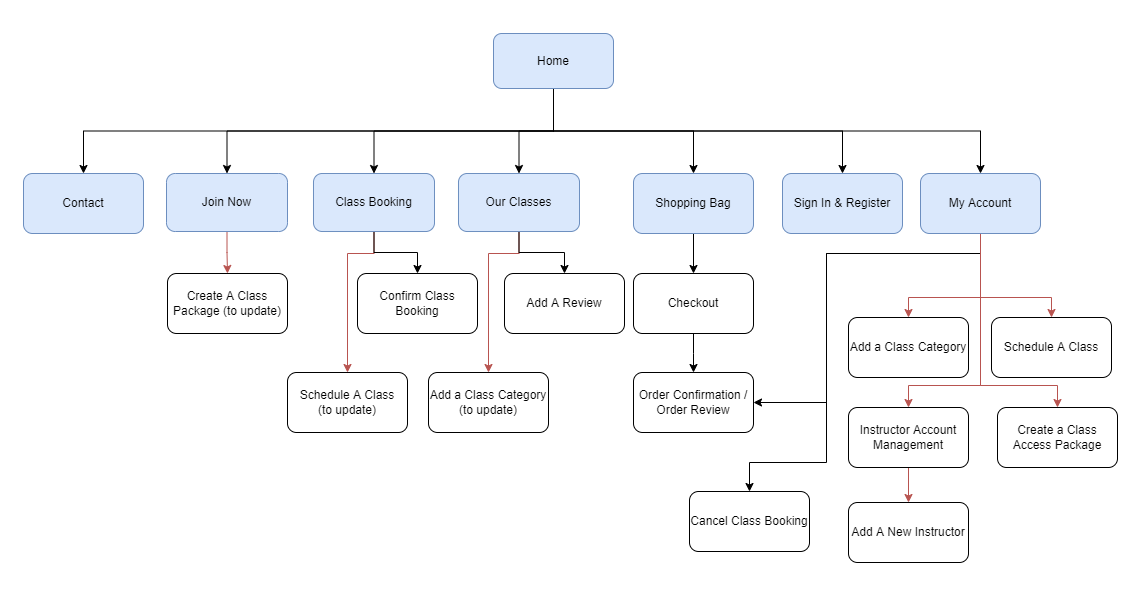

The diagram above was exported from draw.io. Its source (the exported page's mxGraphModel, read from the mxfile embedded in the PNG):
<mxGraphModel dx="1730" dy="965" grid="1" gridSize="11" guides="1" tooltips="1" connect="1" arrows="1" fold="1" page="1" pageScale="1" pageWidth="1130" pageHeight="600" math="0" shadow="0">
  <root>
    <mxCell id="0" />
    <mxCell id="1" parent="0" />
    <mxCell id="YcdTeOrnLjOAQZoUFuUN-3" value="" style="edgeStyle=orthogonalEdgeStyle;rounded=0;orthogonalLoop=1;jettySize=auto;html=1;exitX=0.5;exitY=1;exitDx=0;exitDy=0;" edge="1" parent="1" source="YcdTeOrnLjOAQZoUFuUN-1" target="YcdTeOrnLjOAQZoUFuUN-2">
      <mxGeometry relative="1" as="geometry">
        <mxPoint x="875" y="93" as="sourcePoint" />
      </mxGeometry>
    </mxCell>
    <mxCell id="YcdTeOrnLjOAQZoUFuUN-10" style="edgeStyle=orthogonalEdgeStyle;rounded=0;orthogonalLoop=1;jettySize=auto;html=1;exitX=0.5;exitY=1;exitDx=0;exitDy=0;entryX=0.5;entryY=0;entryDx=0;entryDy=0;" edge="1" parent="1" source="YcdTeOrnLjOAQZoUFuUN-1" target="YcdTeOrnLjOAQZoUFuUN-9">
      <mxGeometry relative="1" as="geometry" />
    </mxCell>
    <mxCell id="YcdTeOrnLjOAQZoUFuUN-11" style="edgeStyle=orthogonalEdgeStyle;rounded=0;orthogonalLoop=1;jettySize=auto;html=1;exitX=0.5;exitY=1;exitDx=0;exitDy=0;entryX=0.5;entryY=0;entryDx=0;entryDy=0;" edge="1" parent="1" source="YcdTeOrnLjOAQZoUFuUN-1" target="YcdTeOrnLjOAQZoUFuUN-5">
      <mxGeometry relative="1" as="geometry" />
    </mxCell>
    <mxCell id="YcdTeOrnLjOAQZoUFuUN-12" style="edgeStyle=orthogonalEdgeStyle;rounded=0;orthogonalLoop=1;jettySize=auto;html=1;exitX=0.5;exitY=1;exitDx=0;exitDy=0;entryX=0.5;entryY=0;entryDx=0;entryDy=0;" edge="1" parent="1" source="YcdTeOrnLjOAQZoUFuUN-1" target="YcdTeOrnLjOAQZoUFuUN-8">
      <mxGeometry relative="1" as="geometry" />
    </mxCell>
    <mxCell id="YcdTeOrnLjOAQZoUFuUN-13" style="edgeStyle=orthogonalEdgeStyle;rounded=0;orthogonalLoop=1;jettySize=auto;html=1;exitX=0.5;exitY=1;exitDx=0;exitDy=0;entryX=0.5;entryY=0;entryDx=0;entryDy=0;" edge="1" parent="1" source="YcdTeOrnLjOAQZoUFuUN-1" target="YcdTeOrnLjOAQZoUFuUN-7">
      <mxGeometry relative="1" as="geometry" />
    </mxCell>
    <mxCell id="YcdTeOrnLjOAQZoUFuUN-14" style="edgeStyle=orthogonalEdgeStyle;rounded=0;orthogonalLoop=1;jettySize=auto;html=1;exitX=0.5;exitY=1;exitDx=0;exitDy=0;entryX=0.5;entryY=0;entryDx=0;entryDy=0;" edge="1" parent="1" source="YcdTeOrnLjOAQZoUFuUN-1" target="YcdTeOrnLjOAQZoUFuUN-6">
      <mxGeometry relative="1" as="geometry" />
    </mxCell>
    <mxCell id="YcdTeOrnLjOAQZoUFuUN-51" style="edgeStyle=orthogonalEdgeStyle;rounded=0;sketch=0;orthogonalLoop=1;jettySize=auto;html=1;exitX=0.5;exitY=1;exitDx=0;exitDy=0;entryX=0.5;entryY=0;entryDx=0;entryDy=0;shadow=0;fontColor=#FF0000;" edge="1" parent="1" source="YcdTeOrnLjOAQZoUFuUN-1" target="YcdTeOrnLjOAQZoUFuUN-50">
      <mxGeometry relative="1" as="geometry" />
    </mxCell>
    <mxCell id="YcdTeOrnLjOAQZoUFuUN-1" value="Home" style="rounded=1;whiteSpace=wrap;html=1;labelBackgroundColor=none;fillColor=#dae8fc;strokeColor=#6c8ebf;" vertex="1" parent="1">
      <mxGeometry x="493" y="33" width="120" height="55" as="geometry" />
    </mxCell>
    <mxCell id="YcdTeOrnLjOAQZoUFuUN-26" style="edgeStyle=orthogonalEdgeStyle;rounded=0;orthogonalLoop=1;jettySize=auto;html=1;exitX=0.5;exitY=1;exitDx=0;exitDy=0;entryX=1;entryY=0.5;entryDx=0;entryDy=0;" edge="1" parent="1" source="YcdTeOrnLjOAQZoUFuUN-2" target="YcdTeOrnLjOAQZoUFuUN-16">
      <mxGeometry relative="1" as="geometry">
        <Array as="points">
          <mxPoint x="980" y="253" />
          <mxPoint x="826" y="253" />
          <mxPoint x="826" y="402" />
        </Array>
      </mxGeometry>
    </mxCell>
    <mxCell id="YcdTeOrnLjOAQZoUFuUN-27" style="edgeStyle=orthogonalEdgeStyle;rounded=0;orthogonalLoop=1;jettySize=auto;html=1;exitX=0.5;exitY=1;exitDx=0;exitDy=0;entryX=0.5;entryY=0;entryDx=0;entryDy=0;horizontal=1;shadow=0;sketch=0;fillColor=#f8cecc;strokeColor=#b85450;" edge="1" parent="1" source="YcdTeOrnLjOAQZoUFuUN-2" target="YcdTeOrnLjOAQZoUFuUN-24">
      <mxGeometry relative="1" as="geometry">
        <Array as="points">
          <mxPoint x="980" y="385" />
          <mxPoint x="908" y="385" />
        </Array>
      </mxGeometry>
    </mxCell>
    <mxCell id="YcdTeOrnLjOAQZoUFuUN-28" style="edgeStyle=orthogonalEdgeStyle;rounded=0;orthogonalLoop=1;jettySize=auto;html=1;exitX=0.5;exitY=1;exitDx=0;exitDy=0;horizontal=1;shadow=0;sketch=0;fillColor=#f8cecc;strokeColor=#b85450;" edge="1" parent="1" source="YcdTeOrnLjOAQZoUFuUN-2" target="YcdTeOrnLjOAQZoUFuUN-22">
      <mxGeometry relative="1" as="geometry">
        <Array as="points">
          <mxPoint x="980" y="297" />
          <mxPoint x="908" y="297" />
        </Array>
      </mxGeometry>
    </mxCell>
    <mxCell id="YcdTeOrnLjOAQZoUFuUN-29" style="edgeStyle=orthogonalEdgeStyle;rounded=0;orthogonalLoop=1;jettySize=auto;html=1;exitX=0.5;exitY=1;exitDx=0;exitDy=0;horizontal=1;shadow=0;sketch=0;fillColor=#f8cecc;strokeColor=#b85450;" edge="1" parent="1" source="YcdTeOrnLjOAQZoUFuUN-2" target="YcdTeOrnLjOAQZoUFuUN-23">
      <mxGeometry relative="1" as="geometry">
        <Array as="points">
          <mxPoint x="980" y="297" />
          <mxPoint x="1051" y="297" />
        </Array>
      </mxGeometry>
    </mxCell>
    <mxCell id="YcdTeOrnLjOAQZoUFuUN-33" style="edgeStyle=orthogonalEdgeStyle;rounded=0;orthogonalLoop=1;jettySize=auto;html=1;exitX=0.5;exitY=1;exitDx=0;exitDy=0;entryX=0.5;entryY=0;entryDx=0;entryDy=0;fontColor=#FF0000;" edge="1" parent="1" source="YcdTeOrnLjOAQZoUFuUN-2" target="YcdTeOrnLjOAQZoUFuUN-31">
      <mxGeometry relative="1" as="geometry">
        <Array as="points">
          <mxPoint x="980" y="253" />
          <mxPoint x="826" y="253" />
          <mxPoint x="826" y="462" />
          <mxPoint x="749" y="462" />
        </Array>
      </mxGeometry>
    </mxCell>
    <mxCell id="YcdTeOrnLjOAQZoUFuUN-43" style="edgeStyle=orthogonalEdgeStyle;rounded=0;sketch=0;orthogonalLoop=1;jettySize=auto;html=1;exitX=0.5;exitY=1;exitDx=0;exitDy=0;shadow=0;fontColor=#FF0000;fillColor=#f8cecc;strokeColor=#b85450;" edge="1" parent="1" source="YcdTeOrnLjOAQZoUFuUN-2" target="YcdTeOrnLjOAQZoUFuUN-42">
      <mxGeometry relative="1" as="geometry">
        <Array as="points">
          <mxPoint x="980" y="385" />
          <mxPoint x="1057" y="385" />
        </Array>
      </mxGeometry>
    </mxCell>
    <mxCell id="YcdTeOrnLjOAQZoUFuUN-2" value="My Account" style="whiteSpace=wrap;html=1;rounded=1;labelBackgroundColor=none;fillColor=#dae8fc;strokeColor=#6c8ebf;" vertex="1" parent="1">
      <mxGeometry x="920" y="173" width="120" height="60" as="geometry" />
    </mxCell>
    <mxCell id="YcdTeOrnLjOAQZoUFuUN-17" style="edgeStyle=orthogonalEdgeStyle;rounded=0;orthogonalLoop=1;jettySize=auto;html=1;exitX=0.5;exitY=1;exitDx=0;exitDy=0;entryX=0.5;entryY=0;entryDx=0;entryDy=0;" edge="1" parent="1" source="YcdTeOrnLjOAQZoUFuUN-5" target="YcdTeOrnLjOAQZoUFuUN-15">
      <mxGeometry relative="1" as="geometry" />
    </mxCell>
    <mxCell id="YcdTeOrnLjOAQZoUFuUN-5" value="Shopping Bag" style="whiteSpace=wrap;html=1;rounded=1;labelBackgroundColor=none;fillColor=#dae8fc;strokeColor=#6c8ebf;" vertex="1" parent="1">
      <mxGeometry x="633" y="173" width="120" height="60" as="geometry" />
    </mxCell>
    <mxCell id="YcdTeOrnLjOAQZoUFuUN-6" value="Contact" style="whiteSpace=wrap;html=1;rounded=1;labelBackgroundColor=none;fillColor=#dae8fc;strokeColor=#6c8ebf;" vertex="1" parent="1">
      <mxGeometry x="23" y="173" width="120" height="60" as="geometry" />
    </mxCell>
    <mxCell id="YcdTeOrnLjOAQZoUFuUN-39" style="edgeStyle=orthogonalEdgeStyle;rounded=0;orthogonalLoop=1;jettySize=auto;html=1;exitX=0.5;exitY=1;exitDx=0;exitDy=0;entryX=0.5;entryY=0;entryDx=0;entryDy=0;fontColor=#FF0000;fillColor=#f8cecc;strokeColor=#b85450;" edge="1" parent="1" source="YcdTeOrnLjOAQZoUFuUN-7" target="YcdTeOrnLjOAQZoUFuUN-38">
      <mxGeometry relative="1" as="geometry" />
    </mxCell>
    <mxCell id="YcdTeOrnLjOAQZoUFuUN-7" value="Join Now" style="whiteSpace=wrap;html=1;rounded=1;labelBackgroundColor=none;fillColor=#dae8fc;strokeColor=#6c8ebf;" vertex="1" parent="1">
      <mxGeometry x="166" y="173" width="121" height="58" as="geometry" />
    </mxCell>
    <mxCell id="YcdTeOrnLjOAQZoUFuUN-48" style="edgeStyle=orthogonalEdgeStyle;rounded=0;sketch=0;orthogonalLoop=1;jettySize=auto;html=1;exitX=0.5;exitY=1;exitDx=0;exitDy=0;entryX=0.5;entryY=0;entryDx=0;entryDy=0;shadow=0;fontColor=#FF0000;fillColor=#f8cecc;strokeColor=#b85450;" edge="1" parent="1" source="YcdTeOrnLjOAQZoUFuUN-8" target="YcdTeOrnLjOAQZoUFuUN-47">
      <mxGeometry relative="1" as="geometry">
        <Array as="points">
          <mxPoint x="374" y="253" />
          <mxPoint x="347" y="253" />
        </Array>
      </mxGeometry>
    </mxCell>
    <mxCell id="YcdTeOrnLjOAQZoUFuUN-49" style="edgeStyle=orthogonalEdgeStyle;rounded=0;sketch=0;orthogonalLoop=1;jettySize=auto;html=1;exitX=0.5;exitY=1;exitDx=0;exitDy=0;entryX=0.5;entryY=0;entryDx=0;entryDy=0;shadow=0;fontColor=#FF0000;" edge="1" parent="1" source="YcdTeOrnLjOAQZoUFuUN-8" target="YcdTeOrnLjOAQZoUFuUN-36">
      <mxGeometry relative="1" as="geometry">
        <Array as="points">
          <mxPoint x="373" y="252" />
          <mxPoint x="417" y="252" />
        </Array>
      </mxGeometry>
    </mxCell>
    <mxCell id="YcdTeOrnLjOAQZoUFuUN-8" value="Class Booking" style="whiteSpace=wrap;html=1;rounded=1;labelBackgroundColor=none;fillColor=#dae8fc;strokeColor=#6c8ebf;" vertex="1" parent="1">
      <mxGeometry x="313" y="173" width="121" height="58" as="geometry" />
    </mxCell>
    <mxCell id="YcdTeOrnLjOAQZoUFuUN-45" style="edgeStyle=orthogonalEdgeStyle;rounded=0;sketch=0;orthogonalLoop=1;jettySize=auto;html=1;exitX=0.5;exitY=1;exitDx=0;exitDy=0;entryX=0.5;entryY=0;entryDx=0;entryDy=0;shadow=0;fontColor=#FF0000;fillColor=#f8cecc;strokeColor=#b85450;" edge="1" parent="1" source="YcdTeOrnLjOAQZoUFuUN-9" target="YcdTeOrnLjOAQZoUFuUN-44">
      <mxGeometry relative="1" as="geometry">
        <Array as="points">
          <mxPoint x="519" y="253" />
          <mxPoint x="488" y="253" />
        </Array>
      </mxGeometry>
    </mxCell>
    <mxCell id="YcdTeOrnLjOAQZoUFuUN-46" style="edgeStyle=orthogonalEdgeStyle;rounded=0;sketch=0;orthogonalLoop=1;jettySize=auto;html=1;exitX=0.5;exitY=1;exitDx=0;exitDy=0;entryX=0.5;entryY=0;entryDx=0;entryDy=0;shadow=0;fontColor=#FF0000;" edge="1" parent="1" source="YcdTeOrnLjOAQZoUFuUN-9" target="YcdTeOrnLjOAQZoUFuUN-34">
      <mxGeometry relative="1" as="geometry" />
    </mxCell>
    <mxCell id="YcdTeOrnLjOAQZoUFuUN-9" value="Our Classes" style="whiteSpace=wrap;html=1;rounded=1;labelBackgroundColor=none;fillColor=#dae8fc;strokeColor=#6c8ebf;" vertex="1" parent="1">
      <mxGeometry x="458" y="173" width="121" height="58" as="geometry" />
    </mxCell>
    <mxCell id="YcdTeOrnLjOAQZoUFuUN-18" style="edgeStyle=orthogonalEdgeStyle;rounded=0;orthogonalLoop=1;jettySize=auto;html=1;exitX=0.5;exitY=1;exitDx=0;exitDy=0;" edge="1" parent="1" source="YcdTeOrnLjOAQZoUFuUN-15" target="YcdTeOrnLjOAQZoUFuUN-16">
      <mxGeometry relative="1" as="geometry" />
    </mxCell>
    <mxCell id="YcdTeOrnLjOAQZoUFuUN-15" value="Checkout" style="whiteSpace=wrap;html=1;rounded=1;" vertex="1" parent="1">
      <mxGeometry x="633" y="273" width="120" height="60" as="geometry" />
    </mxCell>
    <mxCell id="YcdTeOrnLjOAQZoUFuUN-16" value="Order Confirmation / Order Review" style="whiteSpace=wrap;html=1;rounded=1;" vertex="1" parent="1">
      <mxGeometry x="633" y="372" width="120" height="60" as="geometry" />
    </mxCell>
    <mxCell id="YcdTeOrnLjOAQZoUFuUN-22" value="Add a Class Category" style="whiteSpace=wrap;html=1;rounded=1;" vertex="1" parent="1">
      <mxGeometry x="848" y="317" width="120" height="60" as="geometry" />
    </mxCell>
    <mxCell id="YcdTeOrnLjOAQZoUFuUN-23" value="Schedule A Class" style="whiteSpace=wrap;html=1;rounded=1;" vertex="1" parent="1">
      <mxGeometry x="991" y="317" width="120" height="60" as="geometry" />
    </mxCell>
    <mxCell id="YcdTeOrnLjOAQZoUFuUN-53" style="edgeStyle=orthogonalEdgeStyle;rounded=0;sketch=0;orthogonalLoop=1;jettySize=auto;html=1;exitX=0.5;exitY=1;exitDx=0;exitDy=0;shadow=0;fontColor=#FF0000;fillColor=#f8cecc;strokeColor=#b85450;" edge="1" parent="1" source="YcdTeOrnLjOAQZoUFuUN-24" target="YcdTeOrnLjOAQZoUFuUN-52">
      <mxGeometry relative="1" as="geometry" />
    </mxCell>
    <mxCell id="YcdTeOrnLjOAQZoUFuUN-24" value="Instructor Account&lt;br&gt;Management" style="whiteSpace=wrap;html=1;rounded=1;" vertex="1" parent="1">
      <mxGeometry x="848" y="407" width="120" height="60" as="geometry" />
    </mxCell>
    <mxCell id="YcdTeOrnLjOAQZoUFuUN-31" value="Cancel Class Booking" style="whiteSpace=wrap;html=1;rounded=1;" vertex="1" parent="1">
      <mxGeometry x="689" y="491" width="120" height="60" as="geometry" />
    </mxCell>
    <mxCell id="YcdTeOrnLjOAQZoUFuUN-34" value="Add A Review" style="whiteSpace=wrap;html=1;rounded=1;" vertex="1" parent="1">
      <mxGeometry x="504" y="273" width="120" height="60" as="geometry" />
    </mxCell>
    <mxCell id="YcdTeOrnLjOAQZoUFuUN-36" value="Confirm Class Booking" style="whiteSpace=wrap;html=1;rounded=1;" vertex="1" parent="1">
      <mxGeometry x="357" y="273" width="120" height="60" as="geometry" />
    </mxCell>
    <mxCell id="YcdTeOrnLjOAQZoUFuUN-38" value="Create A Class Package (to update)" style="whiteSpace=wrap;html=1;rounded=1;" vertex="1" parent="1">
      <mxGeometry x="167" y="273" width="120" height="60" as="geometry" />
    </mxCell>
    <mxCell id="YcdTeOrnLjOAQZoUFuUN-42" value="Create a Class Access Package" style="whiteSpace=wrap;html=1;rounded=1;" vertex="1" parent="1">
      <mxGeometry x="997" y="407" width="120" height="60" as="geometry" />
    </mxCell>
    <mxCell id="YcdTeOrnLjOAQZoUFuUN-44" value="Add a Class Category (to update)" style="whiteSpace=wrap;html=1;rounded=1;" vertex="1" parent="1">
      <mxGeometry x="428" y="372" width="120" height="60" as="geometry" />
    </mxCell>
    <mxCell id="YcdTeOrnLjOAQZoUFuUN-47" value="&lt;span&gt;Schedule A Class&lt;br&gt;(to update)&lt;br&gt;&lt;/span&gt;" style="whiteSpace=wrap;html=1;rounded=1;" vertex="1" parent="1">
      <mxGeometry x="287" y="372" width="120" height="60" as="geometry" />
    </mxCell>
    <mxCell id="YcdTeOrnLjOAQZoUFuUN-50" value="Sign In &amp;amp; Register" style="whiteSpace=wrap;html=1;rounded=1;labelBackgroundColor=none;fillColor=#dae8fc;strokeColor=#6c8ebf;" vertex="1" parent="1">
      <mxGeometry x="782" y="173" width="120" height="60" as="geometry" />
    </mxCell>
    <mxCell id="YcdTeOrnLjOAQZoUFuUN-52" value="Add A New Instructor" style="whiteSpace=wrap;html=1;rounded=1;" vertex="1" parent="1">
      <mxGeometry x="848" y="502" width="120" height="60" as="geometry" />
    </mxCell>
  </root>
</mxGraphModel>